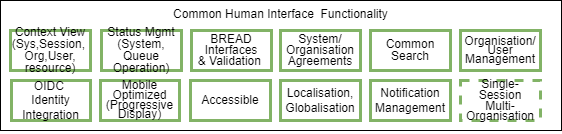

The diagram above was exported from draw.io. Its source (the exported page's mxGraphModel, read from the mxfile embedded in the PNG):
<mxGraphModel dx="782" dy="517" grid="1" gridSize="10" guides="1" tooltips="1" connect="1" arrows="1" fold="1" page="1" pageScale="1" pageWidth="827" pageHeight="1169" math="0" shadow="0">
  <root>
    <mxCell id="oRMohzblakoOvz46gedz-0" />
    <mxCell id="oRMohzblakoOvz46gedz-1" parent="oRMohzblakoOvz46gedz-0" />
    <mxCell id="oRMohzblakoOvz46gedz-2" value="Common Human Interface&amp;nbsp; Functionality" style="rounded=0;whiteSpace=wrap;html=1;strokeColor=#000000;strokeWidth=1;fillColor=none;fontSize=12;fontColor=#000000;align=center;fontFamily=Helvetica;recursiveResize=0;container=1;collapsible=0;absoluteArcSize=1;arcSize=12;verticalAlign=top;" parent="oRMohzblakoOvz46gedz-1" vertex="1">
      <mxGeometry x="119.00000000000006" y="200" width="561" height="130" as="geometry" />
    </mxCell>
    <mxCell id="oRMohzblakoOvz46gedz-3" value="&lt;font style=&quot;font-size: 12px ; line-height: 90%&quot;&gt;Context View&lt;br&gt;&lt;font style=&quot;font-size: 12px&quot;&gt;(Sys,Session,&amp;nbsp; Org,User,&lt;br&gt;resource)&lt;/font&gt;&lt;/font&gt;" style="rounded=0;whiteSpace=wrap;html=1;strokeColor=#82b366;strokeWidth=3;fillColor=none;fontSize=10;align=center;fontFamily=Helvetica;verticalAlign=middle;" parent="oRMohzblakoOvz46gedz-2" vertex="1">
      <mxGeometry x="10" y="30" width="80" height="40" as="geometry" />
    </mxCell>
    <mxCell id="oRMohzblakoOvz46gedz-4" value="&lt;font style=&quot;font-size: 12px ; line-height: 90%&quot;&gt;Status Mgmt&lt;br&gt;&lt;font style=&quot;font-size: 12px&quot;&gt;(System, Queue Operation)&lt;/font&gt;&lt;/font&gt;" style="rounded=0;whiteSpace=wrap;html=1;strokeColor=#82b366;strokeWidth=3;fillColor=none;fontSize=10;align=center;fontFamily=Helvetica;verticalAlign=middle;" parent="oRMohzblakoOvz46gedz-2" vertex="1">
      <mxGeometry x="101" y="30" width="80" height="40" as="geometry" />
    </mxCell>
    <mxCell id="oRMohzblakoOvz46gedz-5" value="&lt;p style=&quot;line-height: 90% ; font-size: 12px&quot;&gt;BREAD Interfaces&lt;br&gt;&amp;amp; Validation&amp;nbsp;&lt;/p&gt;" style="rounded=0;whiteSpace=wrap;html=1;strokeColor=#82b366;strokeWidth=3;fillColor=none;fontSize=10;align=center;fontFamily=Helvetica;verticalAlign=middle;" parent="oRMohzblakoOvz46gedz-2" vertex="1">
      <mxGeometry x="191" y="30" width="80" height="40" as="geometry" />
    </mxCell>
    <mxCell id="oRMohzblakoOvz46gedz-6" value="Localisation, Globalisation" style="rounded=0;whiteSpace=wrap;html=1;strokeColor=#82b366;strokeWidth=3;fillColor=none;fontSize=12;align=center;fontFamily=Helvetica;verticalAlign=middle;" parent="oRMohzblakoOvz46gedz-2" vertex="1">
      <mxGeometry x="280" y="80" width="80" height="40" as="geometry" />
    </mxCell>
    <mxCell id="oRMohzblakoOvz46gedz-7" value="OIDC &lt;br style=&quot;font-size: 12px;&quot;&gt;Identity&lt;br style=&quot;font-size: 12px;&quot;&gt;Integration" style="rounded=0;whiteSpace=wrap;html=1;strokeColor=#82b366;strokeWidth=3;fillColor=none;fontSize=12;align=center;fontFamily=Helvetica;verticalAlign=middle;" parent="oRMohzblakoOvz46gedz-2" vertex="1">
      <mxGeometry x="11" y="80" width="79" height="40" as="geometry" />
    </mxCell>
    <mxCell id="oRMohzblakoOvz46gedz-8" value="&lt;p style=&quot;line-height: 90% ; font-size: 12px&quot;&gt;Single-Session&lt;br&gt;Multi-Organisation&lt;/p&gt;" style="rounded=0;whiteSpace=wrap;html=1;strokeColor=#82b366;strokeWidth=3;fillColor=none;fontSize=10;align=center;fontFamily=Helvetica;verticalAlign=middle;dashed=1;" parent="oRMohzblakoOvz46gedz-2" vertex="1">
      <mxGeometry x="460" y="80" width="80" height="40" as="geometry" />
    </mxCell>
    <mxCell id="oRMohzblakoOvz46gedz-9" value="&lt;p style=&quot;line-height: 80%&quot;&gt;Mobile&lt;br&gt;Optimized&lt;br style=&quot;font-size: 12px&quot;&gt;&lt;font style=&quot;font-size: 12px&quot;&gt;(Progressive Display)&lt;/font&gt;&lt;/p&gt;" style="rounded=0;whiteSpace=wrap;html=1;strokeColor=#82b366;strokeWidth=3;fillColor=none;fontSize=12;align=center;fontFamily=Helvetica;verticalAlign=middle;" parent="oRMohzblakoOvz46gedz-2" vertex="1">
      <mxGeometry x="100" y="80" width="79" height="40" as="geometry" />
    </mxCell>
    <mxCell id="oRMohzblakoOvz46gedz-10" value="Accessible" style="rounded=0;whiteSpace=wrap;html=1;strokeColor=#82b366;strokeWidth=3;fillColor=none;fontSize=12;align=center;fontFamily=Helvetica;verticalAlign=middle;" parent="oRMohzblakoOvz46gedz-2" vertex="1">
      <mxGeometry x="190" y="80" width="80" height="40" as="geometry" />
    </mxCell>
    <mxCell id="oRMohzblakoOvz46gedz-11" value="&lt;p style=&quot;line-height: 90% ; font-size: 12px&quot;&gt;System/&lt;br&gt;Organisation Agreements&lt;/p&gt;" style="rounded=0;whiteSpace=wrap;html=1;strokeColor=#82b366;strokeWidth=3;fillColor=none;fontSize=10;align=center;fontFamily=Helvetica;verticalAlign=middle;" parent="oRMohzblakoOvz46gedz-2" vertex="1">
      <mxGeometry x="280" y="30" width="80" height="40" as="geometry" />
    </mxCell>
    <mxCell id="oRMohzblakoOvz46gedz-12" value="Notification Management" style="rounded=0;whiteSpace=wrap;html=1;strokeColor=#82b366;strokeWidth=3;fillColor=none;fontSize=12;align=center;fontFamily=Helvetica;verticalAlign=middle;" parent="oRMohzblakoOvz46gedz-2" vertex="1">
      <mxGeometry x="370" y="80" width="80" height="40" as="geometry" />
    </mxCell>
    <mxCell id="oRMohzblakoOvz46gedz-13" value="&lt;font style=&quot;font-size: 12px ; line-height: 90%&quot;&gt;Common&lt;br&gt;Search&lt;/font&gt;" style="rounded=0;whiteSpace=wrap;html=1;strokeColor=#82b366;strokeWidth=3;fillColor=none;fontSize=10;align=center;fontFamily=Helvetica;verticalAlign=middle;" parent="oRMohzblakoOvz46gedz-2" vertex="1">
      <mxGeometry x="370" y="30" width="80" height="40" as="geometry" />
    </mxCell>
    <mxCell id="oRMohzblakoOvz46gedz-14" value="&lt;p style=&quot;line-height: 90%&quot;&gt;&lt;font style=&quot;font-size: 12px&quot;&gt;Organisation/ User Management&lt;/font&gt;&lt;/p&gt;" style="rounded=0;whiteSpace=wrap;html=1;strokeColor=#82b366;strokeWidth=3;fillColor=none;fontSize=10;align=center;fontFamily=Helvetica;verticalAlign=middle;" parent="oRMohzblakoOvz46gedz-2" vertex="1">
      <mxGeometry x="460" y="30" width="80" height="40" as="geometry" />
    </mxCell>
  </root>
</mxGraphModel>